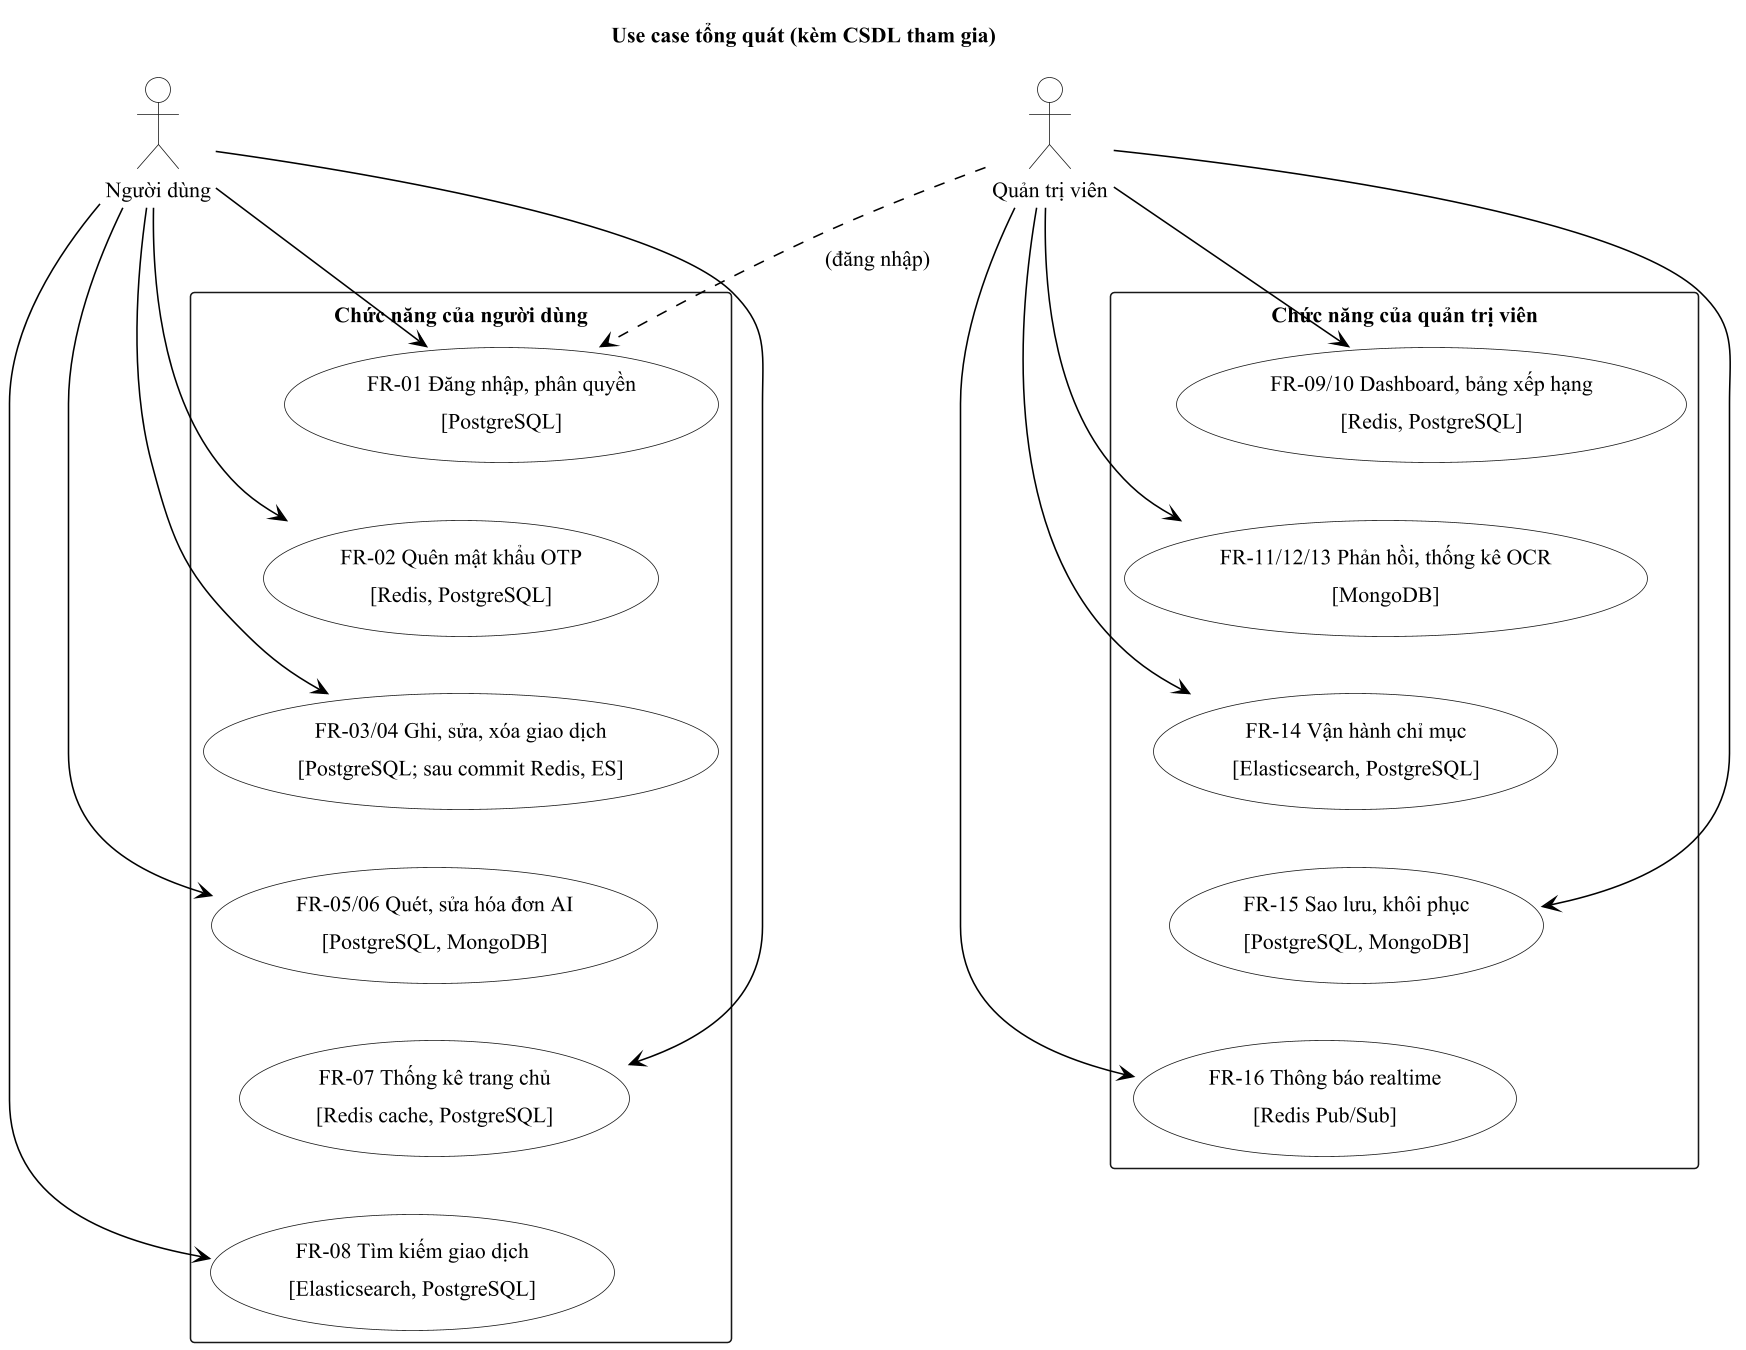

The diagram above was rendered by PlantUML. Its source (embedded in the PNG):
@startuml uc_tong_quat
!pragma layout smetana
' Use case tổng quát (facts.md 2.1)
!include _style.iuml
skinparam wrapWidth 230
title Use case tổng quát (kèm CSDL tham gia)
actor "Người dùng" as U
actor "Quản trị viên" as A
rectangle "Chức năng của người dùng" as RU {
  usecase "FR-01 Đăng nhập, phân quyền\n[PostgreSQL]" as F1
  usecase "FR-02 Quên mật khẩu OTP\n[Redis, PostgreSQL]" as F2
  usecase "FR-03/04 Ghi, sửa, xóa giao dịch\n[PostgreSQL; sau commit Redis, ES]" as F3
  usecase "FR-05/06 Quét, sửa hóa đơn AI\n[PostgreSQL, MongoDB]" as F5
  usecase "FR-07 Thống kê trang chủ\n[Redis cache, PostgreSQL]" as F7
  usecase "FR-08 Tìm kiếm giao dịch\n[Elasticsearch, PostgreSQL]" as F8
}
rectangle "Chức năng của quản trị viên" as RA {
  usecase "FR-09/10 Dashboard, bảng xếp hạng\n[Redis, PostgreSQL]" as F9
  usecase "FR-11/12/13 Phản hồi, thống kê OCR\n[MongoDB]" as F11
  usecase "FR-14 Vận hành chỉ mục\n[Elasticsearch, PostgreSQL]" as F14
  usecase "FR-15 Sao lưu, khôi phục\n[PostgreSQL, MongoDB]" as F15
  usecase "FR-16 Thông báo realtime\n[Redis Pub/Sub]" as F16
}
U --> F1
U --> F2
U --> F3
U --> F5
U --> F7
U --> F8
A --> F9
A --> F11
A --> F14
A --> F15
A --> F16
A ..> F1 : (đăng nhập)
RU -[hidden]right- RA
F1 -[hidden]- F2
F2 -[hidden]- F3
F3 -[hidden]- F5
F5 -[hidden]- F7
F7 -[hidden]- F8
F9 -[hidden]- F11
F11 -[hidden]- F14
F14 -[hidden]- F15
F15 -[hidden]- F16
@enduml